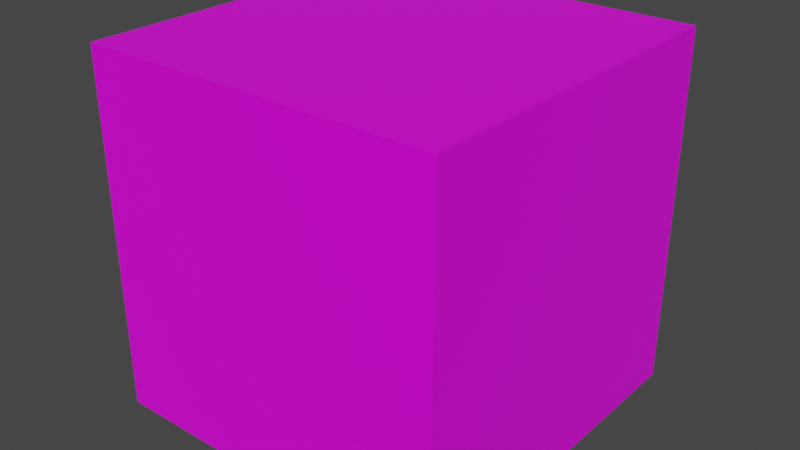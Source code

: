 # Source: chance.blend  (saved by Blender 2.93.20; exported with 4.5.12 LTS)
import bpy
from mathutils import Matrix  # noqa: F401  (used for matrix-valued properties, if any)

bpy.ops.wm.read_factory_settings(use_empty=True)
scene = bpy.context.scene
scene.name = 'Scene'

# ---- images (referenced by path relative to the original .blend; pixels are not part of the script)
import os
ASSET_DIR = os.environ.get("B2B_ASSET_DIR", "")  # directory of the original .blend (textures are referenced by path, not embedded)
HERE = os.path.dirname(os.path.abspath(__file__))  # packed textures are extracted next to this script under _unpacked/

def load_image(name, relpath, width, height, colorspace="sRGB"):
    """Load a texture the original file referenced (path relative to the .blend, or extracted next to this script)."""
    p = next((c for c in (os.path.join(HERE, relpath), os.path.join(ASSET_DIR, relpath)) if relpath and os.path.exists(c)), "")
    if p:
        img = bpy.data.images.load(p, check_existing=True)
        img.name = name
    else:  # same state as the original file: an image datablock whose file is absent (Cycles renders it pink)
        img = bpy.data.images.new(name, width, height)
        img.source = "FILE"
        img.filepath = "//" + (relpath or name)
    img.colorspace_settings.name = colorspace
    return img
img_chance_png = load_image('chance.png', 'chance.png', 1024, 1024, 'sRGB')

# ---- materials (node trees are filled in below, after node groups)
mat_material = bpy.data.materials.new('Material')
mat_material.alpha_threshold = 0.0
mat_material.use_transparent_shadow = False
mat_material.line_color = (0.0, 0.0, 0.0, 1.0)

# ---- material node trees
mat_material.use_nodes = True; mat_material.node_tree.nodes.clear()
_N = mat_material.node_tree.nodes; _L = mat_material.node_tree.links
n0 = _N.new('ShaderNodeOutputMaterial'); n0.name = 'Material Output'; n0.location = (300, 300)
n1 = _N.new('ShaderNodeBsdfPrincipled'); n1.name = 'Principled BSDF'; n1.location = (10, 300)
n1.distribution = 'GGX'
n1.subsurface_method = 'BURLEY'
n1.inputs[2].default_value = 0.4
n1.inputs[3].default_value = 1.45
n1.inputs[27].default_value = (0.0, 0.0, 0.0, 1.0)
n1.inputs[28].default_value = 1.0
n2 = _N.new('ShaderNodeTexImage'); n2.name = 'Image Texture'; n2.location = (-330, 207)
n2.image = img_chance_png
_L.new(n1.outputs[0], n0.inputs[0])
_L.new(n2.outputs[0], n1.inputs[0])
n0.is_active_output = True

# ---- world
world_world = bpy.data.worlds.new('World'); scene.world = world_world
world_world.use_nodes = True; world_world.node_tree.nodes.clear()
_N = world_world.node_tree.nodes; _L = world_world.node_tree.links
n0 = _N.new('ShaderNodeOutputWorld'); n0.name = 'World Output'; n0.location = (300, 300)
n1 = _N.new('ShaderNodeBackground'); n1.name = 'Background'; n1.location = (10, 300)
n1.inputs[0].default_value = (0.05088, 0.05088, 0.05088, 1.0)
_L.new(n1.outputs[0], n0.inputs[0])
n0.is_active_output = True
world_world.color = (0.05088, 0.05088, 0.05088)
world_world.use_sun_shadow = False
world_world.sun_shadow_jitter_overblur = 0.0

# ---- meshes
me_cube = bpy.data.meshes.new('Cube')
me_cube.from_pydata([(1.0, 1.0, 1.0), (1.0, 1.0, -1.0), (1.0, -1.0, 1.0), (1.0, -1.0, -1.0), (-1.0, 1.0, 1.0), (-1.0, 1.0, -1.0), (-1.0, -1.0, 1.0), (-1.0, -1.0, -1.0)], [], [(0, 4, 6, 2), (3, 2, 6, 7), (7, 6, 4, 5), (5, 1, 3, 7), (1, 0, 2, 3), (5, 4, 0, 1)])
_uv = me_cube.uv_layers.new(name='UVMap')
_uv.uv.foreach_set('vector', [0.625, 0.5, 0.875, 0.5, 0.875, 0.75, 0.625, 0.75, 0.375, 0.75, 0.625, 0.75, 0.625, 1.0, 0.375, 1.0, 0.375, 0.0, 0.625, 0.0, 0.625, 0.25, 0.375, 0.25, 0.125, 0.5, 0.375, 0.5, 0.375, 0.75, 0.125, 0.75, 0.375, 0.5, 0.625, 0.5, 0.625, 0.75, 0.375, 0.75, 0.375, 0.25, 0.625, 0.25, 0.625, 0.5, 0.375, 0.5])
me_cube.materials.append(mat_material)
me_cube.use_remesh_preserve_volume = False
me_cube.use_remesh_preserve_attributes = False
me_cube.use_mirror_vertex_groups = False
me_cube.update()

# ---- objects
ob_cube = bpy.data.objects.new('Cube', me_cube)

# ---- transforms, parenting, visibility, modifiers, constraints
ob_cube.location = (0.0, 0.0, 0.0)
ob_cube.lock_rotations_4d = False
ob_cube.empty_display_type = 'ARROWS'
ob_cube.lineart.crease_threshold = 0.0

# ---- collection membership
scene.collection.objects.link(ob_cube)

# ---- scene / render settings (as saved in the file)
scene.frame_start = 1; scene.frame_end = 250; scene.frame_set(1)
scene.render.engine = 'BLENDER_EEVEE_NEXT'
scene.cycles.use_denoising = False
scene.cycles.samples = 128
scene.cycles.sampling_pattern = 'TABULATED_SOBOL'
scene.cycles.use_adaptive_sampling = False
scene.cycles.use_light_tree = False
scene.view_settings.view_transform = 'Filmic'
bpy.context.view_layer.update()

# ---- added for rendering (the .blend has no active camera and no usable light): camera, sun
cam_auto = bpy.data.cameras.new('AutoCamera')
cam_auto.lens = 50.0
cam_auto.sensor_width = 36.0
cam_auto.clip_end = 1000.0
ob_auto_camera = bpy.data.objects.new('AutoCamera', cam_auto)
scene.collection.objects.link(ob_auto_camera)
ob_auto_camera.location = (3.20507, -3.84609, 2.56406)
ob_auto_camera.rotation_euler = (1.09748, -7.21219e-08, 0.694738)
scene.camera = ob_auto_camera
light_auto_sun = bpy.data.lights.new('AutoSun', 'SUN')
light_auto_sun.energy = 3.0
light_auto_sun.angle = 0.0523599
ob_auto_sun = bpy.data.objects.new('AutoSun', light_auto_sun)
scene.collection.objects.link(ob_auto_sun)
ob_auto_sun.rotation_euler = (0.872665, 0.174533, 0.523599)
bpy.context.view_layer.update()
